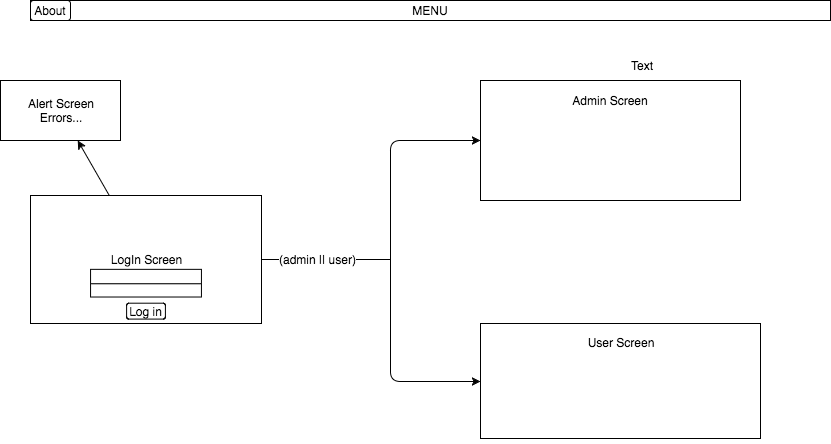

The diagram above was exported from draw.io. Its source (the exported page's mxGraphModel, read from the mxfile embedded in the PNG):
<mxGraphModel dx="950" dy="528" grid="1" gridSize="10" guides="1" tooltips="1" connect="1" arrows="1" fold="1" page="1" pageScale="1" pageWidth="850" pageHeight="1100" background="#ffffff" math="0" shadow="0">
  <root>
    <mxCell id="0" />
    <mxCell id="1" parent="0" />
    <mxCell id="10" value="" style="group" vertex="1" connectable="0" parent="1">
      <mxGeometry x="40" y="215" width="231" height="128" as="geometry" />
    </mxCell>
    <mxCell id="6" value="" style="group" vertex="1" connectable="0" parent="10">
      <mxGeometry width="231" height="128" as="geometry" />
    </mxCell>
    <mxCell id="2" value="LogIn Screen" style="whiteSpace=wrap;html=1;" vertex="1" parent="6">
      <mxGeometry width="231" height="128" as="geometry" />
    </mxCell>
    <mxCell id="4" value="" style="whiteSpace=wrap;html=1;" vertex="1" parent="6">
      <mxGeometry x="60.06" y="73.84615384615385" width="110.88000000000001" height="14.769230769230768" as="geometry" />
    </mxCell>
    <mxCell id="7" value="" style="whiteSpace=wrap;html=1;" vertex="1" parent="6">
      <mxGeometry x="60.06" y="88.27586206896552" width="110.88000000000001" height="13.241379310344827" as="geometry" />
    </mxCell>
    <mxCell id="18" style="edgeStyle=orthogonalEdgeStyle;rounded=0;html=1;exitX=1;exitY=0.5;entryX=1;entryY=0.5;jettySize=auto;orthogonalLoop=1;" edge="1" parent="6" source="2" target="2">
      <mxGeometry relative="1" as="geometry" />
    </mxCell>
    <mxCell id="8" value="Log in" style="rounded=1;whiteSpace=wrap;html=1;" vertex="1" parent="10">
      <mxGeometry x="96.096" y="107.69655172413793" width="38.808" height="15.889655172413793" as="geometry" />
    </mxCell>
    <mxCell id="15" value="" style="group" vertex="1" connectable="0" parent="1">
      <mxGeometry x="490" y="100" width="260" height="120" as="geometry" />
    </mxCell>
    <mxCell id="11" value="" style="whiteSpace=wrap;html=1;" vertex="1" parent="15">
      <mxGeometry width="260" height="120" as="geometry" />
    </mxCell>
    <mxCell id="13" value="Admin Screen" style="text;html=1;strokeColor=none;fillColor=none;align=center;verticalAlign=middle;whiteSpace=wrap;" vertex="1" parent="15">
      <mxGeometry width="260" height="40" as="geometry" />
    </mxCell>
    <mxCell id="16" value="" style="group" vertex="1" connectable="0" parent="1">
      <mxGeometry x="490" y="343" width="260" height="120" as="geometry" />
    </mxCell>
    <mxCell id="12" value="" style="whiteSpace=wrap;html=1;" vertex="1" parent="16">
      <mxGeometry width="280" height="115" as="geometry" />
    </mxCell>
    <mxCell id="14" value="User Screen" style="text;html=1;strokeColor=none;fillColor=none;align=center;verticalAlign=middle;whiteSpace=wrap;" vertex="1" parent="16">
      <mxGeometry width="280" height="38.333333333333336" as="geometry" />
    </mxCell>
    <mxCell id="20" value="" style="endArrow=none;html=1;exitX=1;exitY=0.5;endFill=0;" edge="1" parent="1" source="2">
      <mxGeometry width="50" height="50" relative="1" as="geometry">
        <mxPoint x="90" y="510" as="sourcePoint" />
        <mxPoint x="400" y="279" as="targetPoint" />
      </mxGeometry>
    </mxCell>
    <mxCell id="24" value="(admin || user)" style="text;html=1;resizable=0;points=[];align=center;verticalAlign=middle;labelBackgroundColor=#ffffff;" vertex="1" connectable="0" parent="20">
      <mxGeometry x="-0.1318" y="1" relative="1" as="geometry">
        <mxPoint as="offset" />
      </mxGeometry>
    </mxCell>
    <mxCell id="22" value="" style="endArrow=classic;html=1;entryX=0;entryY=0.5;" edge="1" parent="1" target="11">
      <mxGeometry width="50" height="50" relative="1" as="geometry">
        <mxPoint x="400" y="280" as="sourcePoint" />
        <mxPoint x="450" y="190" as="targetPoint" />
        <Array as="points">
          <mxPoint x="400" y="160" />
        </Array>
      </mxGeometry>
    </mxCell>
    <mxCell id="23" value="" style="endArrow=classic;html=1;entryX=0;entryY=0.5;" edge="1" parent="1" target="12">
      <mxGeometry width="50" height="50" relative="1" as="geometry">
        <mxPoint x="400" y="280" as="sourcePoint" />
        <mxPoint x="470" y="273" as="targetPoint" />
        <Array as="points">
          <mxPoint x="400" y="401" />
        </Array>
      </mxGeometry>
    </mxCell>
    <mxCell id="25" value="Alert Screen&lt;div&gt;Errors...&lt;/div&gt;" style="whiteSpace=wrap;html=1;" vertex="1" parent="1">
      <mxGeometry x="10" y="100" width="120" height="60" as="geometry" />
    </mxCell>
    <mxCell id="27" value="" style="endArrow=classic;html=1;" edge="1" parent="1" source="2" target="25">
      <mxGeometry width="50" height="50" relative="1" as="geometry">
        <mxPoint x="170" y="210" as="sourcePoint" />
        <mxPoint x="220" y="160" as="targetPoint" />
      </mxGeometry>
    </mxCell>
    <mxCell id="34" value="Text" style="text;html=1;resizable=0;points=[];autosize=1;align=left;verticalAlign=top;spacingTop=-4;" vertex="1" parent="1">
      <mxGeometry x="639" y="76" width="40" height="20" as="geometry" />
    </mxCell>
    <mxCell id="35" value="" style="group" vertex="1" connectable="0" parent="1">
      <mxGeometry x="40" y="20" width="800" height="20" as="geometry" />
    </mxCell>
    <mxCell id="28" value="MENU" style="whiteSpace=wrap;html=1;" vertex="1" parent="35">
      <mxGeometry width="800" height="20" as="geometry" />
    </mxCell>
    <mxCell id="32" value="About" style="text;html=1;strokeColor=#000000;fillColor=none;align=center;verticalAlign=middle;whiteSpace=wrap;rounded=1;shadow=0;" vertex="1" parent="35">
      <mxGeometry width="40" height="20" as="geometry" />
    </mxCell>
    <mxCell id="33" style="edgeStyle=orthogonalEdgeStyle;rounded=0;html=1;exitX=0.5;exitY=0;entryX=0.5;entryY=0;endArrow=none;endFill=0;jettySize=auto;orthogonalLoop=1;" edge="1" parent="35" source="32" target="32">
      <mxGeometry relative="1" as="geometry" />
    </mxCell>
  </root>
</mxGraphModel>